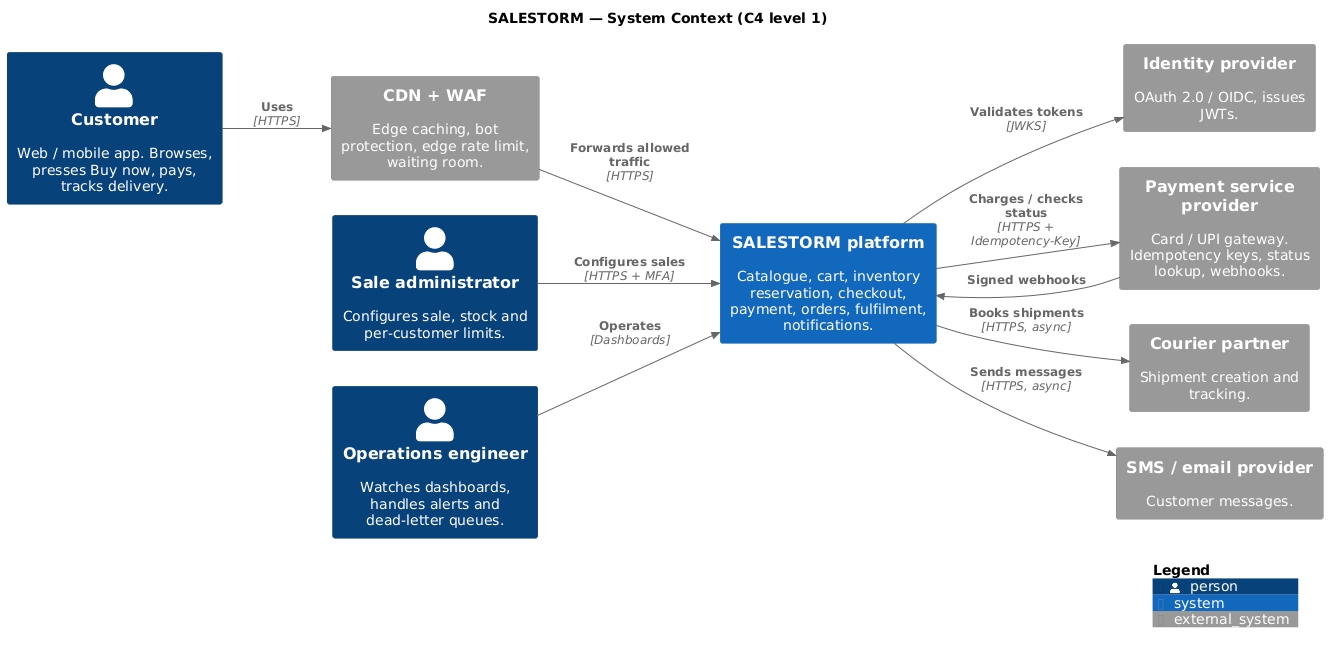

The diagram above was rendered by PlantUML. Its source (embedded in the PNG):
@startuml 01_system_context

!include <C4/C4_Context>
LAYOUT_LEFT_RIGHT()
title SALESTORM — System Context (C4 level 1)

Person(customer, "Customer", "Web / mobile app. Browses, presses Buy now, pays, tracks delivery.")
Person(admin, "Sale administrator", "Configures sale, stock and per-customer limits.")
Person(ops, "Operations engineer", "Watches dashboards, handles alerts and dead-letter queues.")

System(salestorm, "SALESTORM platform", "Catalogue, cart, inventory reservation, checkout, payment, orders, fulfilment, notifications.")

System_Ext(cdn, "CDN + WAF", "Edge caching, bot protection, edge rate limit, waiting room.")
System_Ext(idp, "Identity provider", "OAuth 2.0 / OIDC, issues JWTs.")
System_Ext(psp, "Payment service provider", "Card / UPI gateway. Idempotency keys, status lookup, webhooks.")
System_Ext(courier, "Courier partner", "Shipment creation and tracking.")
System_Ext(notify, "SMS / email provider", "Customer messages.")

Rel(customer, cdn, "Uses", "HTTPS")
Rel(cdn, salestorm, "Forwards allowed traffic", "HTTPS")
Rel(admin, salestorm, "Configures sales", "HTTPS + MFA")
Rel(ops, salestorm, "Operates", "Dashboards")
Rel(salestorm, idp, "Validates tokens", "JWKS")
Rel(salestorm, psp, "Charges / checks status", "HTTPS + Idempotency-Key")
Rel_Back(salestorm, psp, "Signed webhooks")
Rel(salestorm, courier, "Books shipments", "HTTPS, async")
Rel(salestorm, notify, "Sends messages", "HTTPS, async")
SHOW_LEGEND()

@enduml